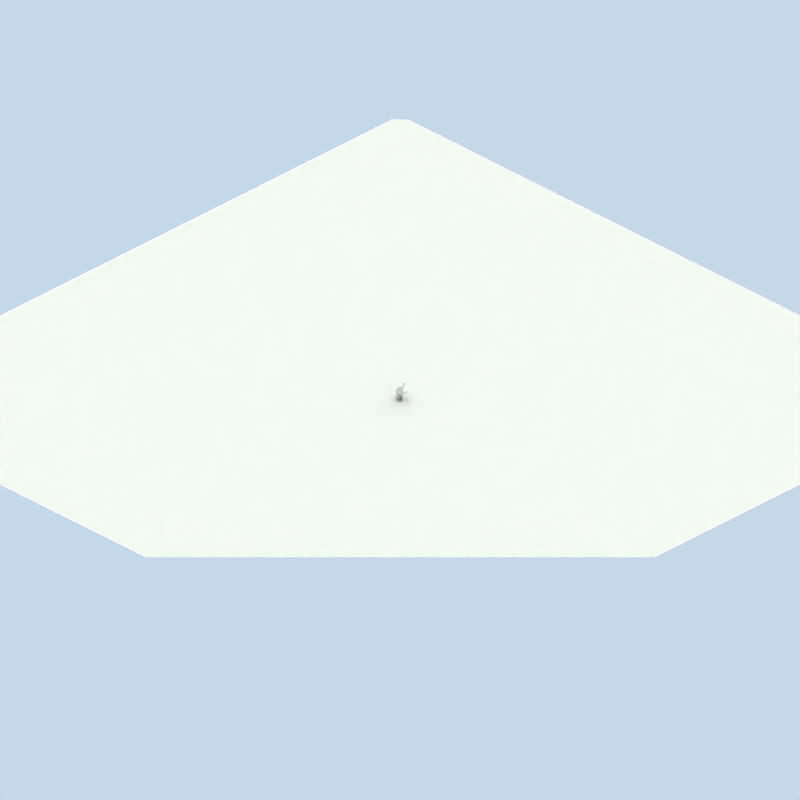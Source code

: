 # Source: low_poly_grass.blend  (saved by Blender 2.76.0; exported with 4.5.12 LTS)
import bpy
from mathutils import Matrix  # noqa: F401  (used for matrix-valued properties, if any)

bpy.ops.wm.read_factory_settings(use_empty=True)
scene = bpy.context.scene
scene.name = 'Scene'

# ---- collections
col_collection_1 = bpy.data.collections.new('Collection 1'); scene.collection.children.link(col_collection_1)

# ---- materials (node trees are filled in below, after node groups)
mat_leaf_001 = bpy.data.materials.new('leaf.001')
mat_leaf_001.alpha_threshold = 0.0
mat_leaf_001.use_transparent_shadow = False
mat_leaf_001.roughness = 0.5
mat_material_001 = bpy.data.materials.new('Material.001')
mat_material_001.alpha_threshold = 0.0
mat_material_001.use_transparent_shadow = False
mat_material_001.roughness = 0.5
mat_material_001.specular_intensity = 0.0
mat_material_001.line_color = (0.0, 0.0, 0.0, 1.0)

# ---- material node trees

# ---- world
world_world = bpy.data.worlds.new('World'); scene.world = world_world
world_world.color = (0.7742, 0.8472, 0.9176)
world_world.use_sun_shadow = False
world_world.sun_shadow_jitter_overblur = 0.0
world_world.cycles.sampling_method = 'MANUAL'
world_world.cycles.sample_map_resolution = 256
world_world.light_settings.distance = 1.0

# ---- cameras
cam_camera = bpy.data.cameras.new('Camera')
cam_camera.type = 'ORTHO'
cam_camera.passepartout_alpha = 0.2
cam_camera.clip_end = 100.0
cam_camera.lens = 35.0
cam_camera.sensor_width = 32.0
cam_camera.sensor_height = 18.0
cam_camera.ortho_scale = 105.4
cam_camera.show_passepartout = False
cam_camera.show_safe_areas = True
cam_camera.dof.focus_distance = 0.0
cam_camera.dof.aperture_fstop = 128.0

# ---- lights
light_arealight_001 = bpy.data.lights.new('AreaLight.001', 'AREA')
light_arealight_001.color = (1.0, 0.9118, 0.8941)
light_arealight_001.transmission_factor = 0.0
light_arealight_001.energy = 31.42
light_arealight_001.shadow_buffer_clip_start = 0.5
light_arealight_001.shadow_soft_size = 2.841
light_arealight_001.shadow_maximum_resolution = 0.006
light_arealight_001.use_absolute_resolution = True
light_arealight_001.size = 2.841
light_arealight_001.size_y = 1.0
light_arealight_001.cycles.use_multiple_importance_sampling = False
light_sun = bpy.data.lights.new('Sun', 'SUN')
light_sun.color = (1.0, 0.9218, 0.651)
light_sun.transmission_factor = 0.0
light_sun.angle = 3.111
light_sun.energy = 1.4
light_sun.shadow_buffer_clip_start = 0.5
light_sun.shadow_soft_size = 65.0
light_sun.shadow_cascade_max_distance = 1000.0
light_sun.cycles.use_multiple_importance_sampling = False
light_arealight = bpy.data.lights.new('AreaLight', 'AREA')
light_arealight.color = (1.0, 0.9118, 0.8941)
light_arealight.transmission_factor = 0.0
light_arealight.energy = 31.42
light_arealight.shadow_buffer_clip_start = 0.5
light_arealight.shadow_soft_size = 2.841
light_arealight.shadow_maximum_resolution = 0.006
light_arealight.use_absolute_resolution = True
light_arealight.size = 2.841
light_arealight.size_y = 1.0
light_arealight.cycles.use_multiple_importance_sampling = False

# ---- meshes
me_cube = bpy.data.meshes.new('Cube')
me_cube.from_pydata([(-1.0, -1.0, -1.0), (-1.0, -1.0, 1.0), (-1.0, 1.0, -1.0), (-1.0, 1.0, 1.0), (1.0, -1.0, -1.0), (1.0, -1.0, 1.0), (1.0, 1.0, -1.0), (1.0, 1.0, 1.0)], [], [(1, 3, 2, 0), (3, 7, 6, 2), (7, 5, 4, 6), (5, 1, 0, 4), (0, 2, 6, 4), (5, 7, 3, 1)])
me_cube.use_remesh_preserve_volume = False
me_cube.use_remesh_preserve_attributes = False
me_cube.use_mirror_vertex_groups = False
me_cube.update()
me_leaf_009 = bpy.data.meshes.new('leaf.009')
me_leaf_009.from_pydata([(-0.05782, -0.004898, 0.0), (0.154, -0.004898, 0.0), (-0.05782, 1.011, -0.2697), (0.154, 1.011, -0.2697), (-0.05782, 0.8034, -0.1429), (-0.05782, 0.5591, -0.02843), (-0.05782, 0.3951, 0.0), (-0.05782, 0.1951, 0.0), (0.154, 0.1951, 0.0), (0.154, 0.3951, 0.0), (0.154, 0.5966, -0.02626), (0.154, 0.8019, -0.1178)], [], [(4, 11, 3, 2), (0, 1, 8, 7), (7, 8, 9, 6), (6, 9, 10, 5), (5, 10, 11, 4)])
_uv = me_leaf_009.uv_layers.new(name='UVMap')
_uv.uv.foreach_set('vector', [0.0, 0.8, 1.0, 0.8, 1.0, 1.0, 0.0, 1.0, 0.0, 0.0, 1.0, 0.0, 1.0, 0.2, 0.0, 0.2, 0.0, 0.2, 1.0, 0.2, 1.0, 0.4, 0.0, 0.4, 0.0, 0.4, 1.0, 0.4, 1.0, 0.6, 0.0, 0.6, 0.0, 0.6, 1.0, 0.6, 1.0, 0.8, 0.0, 0.8])
me_leaf_009.materials.append(mat_leaf_001)
me_leaf_009.use_remesh_preserve_volume = False
me_leaf_009.use_remesh_preserve_attributes = False
me_leaf_009.use_mirror_vertex_groups = False
me_leaf_009.update()
me_leaf_008 = bpy.data.meshes.new('leaf.008')
me_leaf_008.from_pydata([(-0.05782, -0.004898, 2.98e-08), (0.154, -0.004898, 2.98e-08), (-0.02955, 0.9403, -0.3214), (0.1496, 1.014, -0.2578), (-0.03843, 0.7836, -0.1784), (-0.05764, 0.5596, -0.02862), (-0.05782, 0.3951, 2.98e-08), (-0.05782, 0.1951, 2.98e-08), (0.154, 0.1951, 2.98e-08), (0.154, 0.3951, 2.98e-08), (0.1557, 0.5992, -0.02698), (0.1558, 0.8268, -0.1166)], [], [(4, 11, 3, 2), (0, 1, 8, 7), (7, 8, 9, 6), (6, 9, 10, 5), (5, 10, 11, 4)])
_uv = me_leaf_008.uv_layers.new(name='UVMap')
_uv.uv.foreach_set('vector', [0.0, 0.8, 1.0, 0.8, 1.0, 1.0, 0.0, 1.0, 0.0, 0.0, 1.0, 0.0, 1.0, 0.2, 0.0, 0.2, 0.0, 0.2, 1.0, 0.2, 1.0, 0.4, 0.0, 0.4, 0.0, 0.4, 1.0, 0.4, 1.0, 0.6, 0.0, 0.6, 0.0, 0.6, 1.0, 0.6, 1.0, 0.8, 0.0, 0.8])
me_leaf_008.materials.append(mat_leaf_001)
me_leaf_008.use_remesh_preserve_volume = False
me_leaf_008.use_remesh_preserve_attributes = False
me_leaf_008.use_mirror_vertex_groups = False
me_leaf_008.update()
me_leaf_007 = bpy.data.meshes.new('leaf.007')
me_leaf_007.from_pydata([(-0.05782, -0.004898, 0.0), (0.154, -0.004898, 0.0), (-0.05782, 1.011, -0.2697), (0.154, 1.011, -0.2697), (-0.05782, 0.8034, -0.1429), (-0.05782, 0.5591, -0.02843), (-0.05782, 0.3951, 0.0), (-0.05782, 0.1951, 0.0), (0.154, 0.1951, 0.0), (0.154, 0.3951, 0.0), (0.154, 0.5966, -0.02626), (0.154, 0.8019, -0.1178)], [], [(4, 11, 3, 2), (0, 1, 8, 7), (7, 8, 9, 6), (6, 9, 10, 5), (5, 10, 11, 4)])
_uv = me_leaf_007.uv_layers.new(name='UVMap')
_uv.uv.foreach_set('vector', [0.0, 0.8, 1.0, 0.8, 1.0, 1.0, 0.0, 1.0, 0.0, 0.0, 1.0, 0.0, 1.0, 0.2, 0.0, 0.2, 0.0, 0.2, 1.0, 0.2, 1.0, 0.4, 0.0, 0.4, 0.0, 0.4, 1.0, 0.4, 1.0, 0.6, 0.0, 0.6, 0.0, 0.6, 1.0, 0.6, 1.0, 0.8, 0.0, 0.8])
me_leaf_007.materials.append(mat_leaf_001)
me_leaf_007.use_remesh_preserve_volume = False
me_leaf_007.use_remesh_preserve_attributes = False
me_leaf_007.use_mirror_vertex_groups = False
me_leaf_007.update()
me_leaf_006 = bpy.data.meshes.new('leaf.006')
me_leaf_006.from_pydata([(-0.05782, -0.004898, 0.0), (0.154, -0.004898, 0.0), (-0.05782, 1.011, -0.2697), (0.154, 1.011, -0.2697), (-0.05782, 0.8034, -0.1429), (-0.05799, 0.5589, -0.02398), (-0.05891, 0.3935, 0.02843), (-0.05785, 0.1951, 0.000782), (0.154, 0.1951, 0.0), (0.154, 0.3951, 0.0001739), (0.1548, 0.6003, -0.04614), (0.154, 0.8019, -0.1178)], [], [(4, 11, 3, 2), (0, 1, 8, 7), (7, 8, 9, 6), (6, 9, 10, 5), (5, 10, 11, 4)])
_uv = me_leaf_006.uv_layers.new(name='UVMap')
_uv.uv.foreach_set('vector', [0.0, 0.8, 1.0, 0.8, 1.0, 1.0, 0.0, 1.0, 0.0, 0.0, 1.0, 0.0, 1.0, 0.2, 0.0, 0.2, 0.0, 0.2, 1.0, 0.2, 1.0, 0.4, 0.0, 0.4, 0.0, 0.4, 1.0, 0.4, 1.0, 0.6, 0.0, 0.6, 0.0, 0.6, 1.0, 0.6, 1.0, 0.8, 0.0, 0.8])
me_leaf_006.materials.append(mat_leaf_001)
me_leaf_006.use_remesh_preserve_volume = False
me_leaf_006.use_remesh_preserve_attributes = False
me_leaf_006.use_mirror_vertex_groups = False
me_leaf_006.update()
me_leaf_005 = bpy.data.meshes.new('leaf.005')
me_leaf_005.from_pydata([(-0.05782, -0.004898, 0.0), (0.154, -0.004898, 0.0), (-0.05782, 1.011, -0.2697), (0.154, 1.011, -0.2697), (-0.05782, 0.8034, -0.1429), (-0.05782, 0.5591, -0.02843), (-0.05782, 0.3951, 0.0), (-0.05782, 0.1951, 0.0), (0.154, 0.1951, 0.0), (0.154, 0.3951, 0.0), (0.154, 0.5966, -0.02626), (0.154, 0.8019, -0.1178)], [], [(4, 11, 3, 2), (0, 1, 8, 7), (7, 8, 9, 6), (6, 9, 10, 5), (5, 10, 11, 4)])
_uv = me_leaf_005.uv_layers.new(name='UVMap')
_uv.uv.foreach_set('vector', [0.0, 0.8, 1.0, 0.8, 1.0, 1.0, 0.0, 1.0, 0.0, 0.0, 1.0, 0.0, 1.0, 0.2, 0.0, 0.2, 0.0, 0.2, 1.0, 0.2, 1.0, 0.4, 0.0, 0.4, 0.0, 0.4, 1.0, 0.4, 1.0, 0.6, 0.0, 0.6, 0.0, 0.6, 1.0, 0.6, 1.0, 0.8, 0.0, 0.8])
me_leaf_005.materials.append(mat_leaf_001)
me_leaf_005.use_remesh_preserve_volume = False
me_leaf_005.use_remesh_preserve_attributes = False
me_leaf_005.use_mirror_vertex_groups = False
me_leaf_005.update()
me_leaf_004 = bpy.data.meshes.new('leaf.004')
me_leaf_004.from_pydata([(-0.05782, -0.004898, 0.0), (0.154, -0.004898, 0.0), (-0.05782, 1.011, -0.2697), (0.154, 1.011, -0.2697), (-0.05782, 0.8034, -0.1429), (-0.05782, 0.5591, -0.02843), (-0.05782, 0.3951, 0.0), (-0.05782, 0.1951, 0.0), (0.154, 0.1951, 0.0), (0.154, 0.3951, 0.0), (0.154, 0.5966, -0.02626), (0.154, 0.8019, -0.1178)], [], [(4, 11, 3, 2), (0, 1, 8, 7), (7, 8, 9, 6), (6, 9, 10, 5), (5, 10, 11, 4)])
_uv = me_leaf_004.uv_layers.new(name='UVMap')
_uv.uv.foreach_set('vector', [0.0, 0.8, 1.0, 0.8, 1.0, 1.0, 0.0, 1.0, 0.0, 0.0, 1.0, 0.0, 1.0, 0.2, 0.0, 0.2, 0.0, 0.2, 1.0, 0.2, 1.0, 0.4, 0.0, 0.4, 0.0, 0.4, 1.0, 0.4, 1.0, 0.6, 0.0, 0.6, 0.0, 0.6, 1.0, 0.6, 1.0, 0.8, 0.0, 0.8])
me_leaf_004.materials.append(mat_leaf_001)
me_leaf_004.use_remesh_preserve_volume = False
me_leaf_004.use_remesh_preserve_attributes = False
me_leaf_004.use_mirror_vertex_groups = False
me_leaf_004.update()
me_leaf_003 = bpy.data.meshes.new('leaf.003')
me_leaf_003.from_pydata([(-0.05782, -0.004898, 0.0), (0.154, -0.004898, 0.0), (-0.03133, 0.7477, -0.285), (0.1275, 0.7477, -0.285), (-0.0369, 0.6624, -0.1785), (-0.04739, 0.5702, -0.05049), (-0.05666, 0.4009, 0.02183), (-0.05785, 0.1951, 0.000782), (0.154, 0.1951, 0.0), (0.151, 0.4054, -0.008117), (0.1418, 0.5968, -0.07644), (0.1341, 0.6685, -0.1565)], [], [(4, 11, 3, 2), (0, 1, 8, 7), (7, 8, 9, 6), (6, 9, 10, 5), (5, 10, 11, 4)])
_uv = me_leaf_003.uv_layers.new(name='UVMap')
_uv.uv.foreach_set('vector', [0.0, 0.8, 1.0, 0.8, 1.0, 1.0, 0.0, 1.0, 0.0, 0.0, 1.0, 0.0, 1.0, 0.2, 0.0, 0.2, 0.0, 0.2, 1.0, 0.2, 1.0, 0.4, 0.0, 0.4, 0.0, 0.4, 1.0, 0.4, 1.0, 0.6, 0.0, 0.6, 0.0, 0.6, 1.0, 0.6, 1.0, 0.8, 0.0, 0.8])
me_leaf_003.materials.append(mat_leaf_001)
me_leaf_003.use_remesh_preserve_volume = False
me_leaf_003.use_remesh_preserve_attributes = False
me_leaf_003.use_mirror_vertex_groups = False
me_leaf_003.update()
me_leaf_002 = bpy.data.meshes.new('leaf.002')
me_leaf_002.from_pydata([(-0.05782, -0.004898, 0.0), (0.154, -0.004898, 0.0), (-0.05782, 1.011, -0.2697), (0.154, 1.011, -0.2697), (-0.05782, 0.8034, -0.1429), (-0.05782, 0.5591, -0.02843), (-0.05782, 0.3951, 0.0), (-0.05782, 0.1951, 0.0), (0.154, 0.1951, 0.0), (0.154, 0.3951, 0.0), (0.154, 0.5966, -0.02626), (0.154, 0.8019, -0.1178)], [], [(4, 11, 3, 2), (0, 1, 8, 7), (7, 8, 9, 6), (6, 9, 10, 5), (5, 10, 11, 4)])
_uv = me_leaf_002.uv_layers.new(name='UVMap')
_uv.uv.foreach_set('vector', [0.0, 0.8, 1.0, 0.8, 1.0, 1.0, 0.0, 1.0, 0.0, 0.0, 1.0, 0.0, 1.0, 0.2, 0.0, 0.2, 0.0, 0.2, 1.0, 0.2, 1.0, 0.4, 0.0, 0.4, 0.0, 0.4, 1.0, 0.4, 1.0, 0.6, 0.0, 0.6, 0.0, 0.6, 1.0, 0.6, 1.0, 0.8, 0.0, 0.8])
me_leaf_002.materials.append(mat_leaf_001)
me_leaf_002.use_remesh_preserve_volume = False
me_leaf_002.use_remesh_preserve_attributes = False
me_leaf_002.use_mirror_vertex_groups = False
me_leaf_002.update()
me_leaf_000 = bpy.data.meshes.new('leaf.000')
me_leaf_000.from_pydata([(-0.05782, -0.004898, 2.98e-08), (0.154, -0.004898, 2.98e-08), (-0.02955, 0.6685, -0.3371), (0.1496, 0.7424, -0.2735), (-0.03843, 0.695, -0.1835), (-0.05764, 0.5596, -0.02862), (-0.05782, 0.3951, 2.98e-08), (-0.05782, 0.1951, 2.98e-08), (0.154, 0.1951, 2.98e-08), (0.154, 0.3951, 2.98e-08), (0.1557, 0.5992, -0.02698), (0.1558, 0.7622, -0.1204)], [], [(4, 11, 3, 2), (0, 1, 8, 7), (7, 8, 9, 6), (6, 9, 10, 5), (5, 10, 11, 4)])
_uv = me_leaf_000.uv_layers.new(name='UVMap')
_uv.uv.foreach_set('vector', [0.0, 0.8, 1.0, 0.8, 1.0, 1.0, 0.0, 1.0, 0.0, 0.0, 1.0, 0.0, 1.0, 0.2, 0.0, 0.2, 0.0, 0.2, 1.0, 0.2, 1.0, 0.4, 0.0, 0.4, 0.0, 0.4, 1.0, 0.4, 1.0, 0.6, 0.0, 0.6, 0.0, 0.6, 1.0, 0.6, 1.0, 0.8, 0.0, 0.8])
me_leaf_000.materials.append(mat_leaf_001)
me_leaf_000.use_remesh_preserve_volume = False
me_leaf_000.use_remesh_preserve_attributes = False
me_leaf_000.use_mirror_vertex_groups = False
me_leaf_000.update()
me_leaf_001 = bpy.data.meshes.new('leaf.001')
me_leaf_001.from_pydata([(-0.05782, -0.004898, 0.0), (0.154, -0.004898, 0.0), (-0.05782, 1.011, -0.2697), (0.154, 1.011, -0.2697), (-0.05782, 0.8034, -0.1429), (-0.05782, 0.5591, -0.02843), (-0.05782, 0.3951, 0.0), (-0.05782, 0.1951, 0.0), (0.154, 0.1951, 0.0), (0.154, 0.3951, 0.0), (0.154, 0.5966, -0.02626), (0.154, 0.8019, -0.1178)], [], [(4, 11, 3, 2), (0, 1, 8, 7), (7, 8, 9, 6), (6, 9, 10, 5), (5, 10, 11, 4)])
_uv = me_leaf_001.uv_layers.new(name='UVMap')
_uv.uv.foreach_set('vector', [0.0, 0.8, 1.0, 0.8, 1.0, 1.0, 0.0, 1.0, 0.0, 0.0, 1.0, 0.0, 1.0, 0.2, 0.0, 0.2, 0.0, 0.2, 1.0, 0.2, 1.0, 0.4, 0.0, 0.4, 0.0, 0.4, 1.0, 0.4, 1.0, 0.6, 0.0, 0.6, 0.0, 0.6, 1.0, 0.6, 1.0, 0.8, 0.0, 0.8])
me_leaf_001.materials.append(mat_leaf_001)
me_leaf_001.use_remesh_preserve_volume = False
me_leaf_001.use_remesh_preserve_attributes = False
me_leaf_001.use_mirror_vertex_groups = False
me_leaf_001.update()
me_plane = bpy.data.meshes.new('Plane')
me_plane.from_pydata([(1.0, 1.0, 0.0), (1.0, -1.0, 0.0), (-1.0, -1.0, 0.0), (-1.0, 1.0, 0.0)], [], [(0, 3, 2, 1)])
me_plane.materials.append(mat_material_001)
me_plane.use_remesh_preserve_volume = False
me_plane.use_remesh_preserve_attributes = False
me_plane.use_mirror_vertex_groups = False
me_plane.update()

# ---- objects
ob_base = bpy.data.objects.new('base', me_cube)
ob_leaf_009 = bpy.data.objects.new('leaf.009', me_leaf_009)
ob_leaf_008 = bpy.data.objects.new('leaf.008', me_leaf_008)
ob_leaf_007 = bpy.data.objects.new('leaf.007', me_leaf_007)
ob_leaf_006 = bpy.data.objects.new('leaf.006', me_leaf_006)
ob_leaf_005 = bpy.data.objects.new('leaf.005', me_leaf_005)
ob_leaf_004 = bpy.data.objects.new('leaf.004', me_leaf_004)
ob_leaf_003 = bpy.data.objects.new('leaf.003', me_leaf_003)
ob_leaf_002 = bpy.data.objects.new('leaf.002', me_leaf_002)
ob_leaf_000 = bpy.data.objects.new('leaf.000', me_leaf_000)
ob_leaf_001 = bpy.data.objects.new('leaf.001', me_leaf_001)
ob_shadowplane = bpy.data.objects.new('shadowPlane', me_plane)
ob_globalwrapper = bpy.data.objects.new('globalWrapper', None)
ob_filllight = bpy.data.objects.new('fillLight', light_arealight_001)
ob_sun = bpy.data.objects.new('Sun', light_sun)
ob_arealight = bpy.data.objects.new('AreaLight', light_arealight)
ob_isocamera = bpy.data.objects.new('isoCamera', cam_camera)

# ---- transforms, parenting, visibility, modifiers, constraints
ob_base.location = (0.0, 0.0, -0.2141)
ob_base.scale = (0.4651, 0.4651, 0.09712)
ob_base.hide_render = True
ob_base.lineart.crease_threshold = 0.0
ob_leaf_009.parent = ob_base
ob_leaf_009.matrix_parent_inverse = Matrix(((1.0, 0.0, 0.0, 0.0), (0.0, 1.0, 0.0, 0.0), (0.0, 0.0, 4.789, 1.589), (0.0, 0.0, 0.0, 1.0)))
ob_leaf_009.location = (0.0, 0.0, 0.0)
ob_leaf_009.rotation_euler = (1.513, -0.0, 0.5502)
ob_leaf_009.scale = (5.327, 2.191, 5.319)
ob_leaf_009.lineart.crease_threshold = 0.0
ob_leaf_008.parent = ob_base
ob_leaf_008.matrix_parent_inverse = Matrix(((1.0, 0.0, 0.0, 0.0), (0.0, 1.0, 0.0, 0.0), (0.0, 0.0, 4.789, 1.589), (0.0, 0.0, 0.0, 1.0)))
ob_leaf_008.location = (0.0, 0.0, 0.0)
ob_leaf_008.rotation_euler = (1.513, -0.0, 2.709)
ob_leaf_008.scale = (4.262, 1.753, 4.256)
ob_leaf_008.lineart.crease_threshold = 0.0
ob_leaf_007.parent = ob_base
ob_leaf_007.matrix_parent_inverse = Matrix(((1.0, 0.0, 0.0, 0.0), (0.0, 1.0, 0.0, 0.0), (0.0, 0.0, 4.789, 1.589), (0.0, 0.0, 0.0, 1.0)))
ob_leaf_007.location = (0.0, 0.0, 0.0)
ob_leaf_007.rotation_euler = (1.513, -0.0, 1.522)
ob_leaf_007.scale = (3.686, 1.517, 3.681)
ob_leaf_007.lineart.crease_threshold = 0.0
ob_leaf_006.parent = ob_base
ob_leaf_006.matrix_parent_inverse = Matrix(((1.0, 0.0, 0.0, 0.0), (0.0, 1.0, 0.0, 0.0), (0.0, 0.0, 4.789, 1.589), (0.0, 0.0, 0.0, 1.0)))
ob_leaf_006.location = (0.0, 0.0, 0.0)
ob_leaf_006.rotation_euler = (1.513, -0.0, -0.9824)
ob_leaf_006.scale = (7.98, 3.283, 7.969)
ob_leaf_006.lineart.crease_threshold = 0.0
ob_leaf_005.parent = ob_base
ob_leaf_005.matrix_parent_inverse = Matrix(((1.0, 0.0, 0.0, 0.0), (0.0, 1.0, 0.0, 0.0), (0.0, 0.0, 4.789, 1.589), (0.0, 0.0, 0.0, 1.0)))
ob_leaf_005.location = (0.0, 0.0, 0.0)
ob_leaf_005.rotation_euler = (1.513, -0.0, -2.62)
ob_leaf_005.scale = (2.654, 1.092, 2.65)
ob_leaf_005.lineart.crease_threshold = 0.0
ob_leaf_004.parent = ob_base
ob_leaf_004.matrix_parent_inverse = Matrix(((1.0, 0.0, 0.0, 0.0), (0.0, 1.0, 0.0, 0.0), (0.0, 0.0, 4.789, 1.589), (0.0, 0.0, 0.0, 1.0)))
ob_leaf_004.location = (0.0, 0.0, 0.0)
ob_leaf_004.rotation_euler = (1.513, -0.0, -3.17)
ob_leaf_004.scale = (2.654, 2.654, 2.654)
ob_leaf_004.lineart.crease_threshold = 0.0
ob_leaf_003.parent = ob_base
ob_leaf_003.matrix_parent_inverse = Matrix(((1.0, 0.0, 0.0, 0.0), (0.0, 1.0, 0.0, 0.0), (0.0, 0.0, 4.789, 1.589), (0.0, 0.0, 0.0, 1.0)))
ob_leaf_003.location = (0.0, 0.0, 0.0)
ob_leaf_003.rotation_euler = (1.513, -0.0, -2.197)
ob_leaf_003.scale = (7.98, 7.98, 7.98)
ob_leaf_003.lineart.crease_threshold = 0.0
ob_leaf_002.parent = ob_base
ob_leaf_002.matrix_parent_inverse = Matrix(((1.0, 0.0, 0.0, 0.0), (0.0, 1.0, 0.0, 0.0), (0.0, 0.0, 4.789, 1.589), (0.0, 0.0, 0.0, 1.0)))
ob_leaf_002.location = (0.0, 0.0, 0.0)
ob_leaf_002.rotation_euler = (1.513, -0.0, 0.9721)
ob_leaf_002.scale = (3.686, 3.686, 3.686)
ob_leaf_002.lineart.crease_threshold = 0.0
ob_leaf_000.parent = ob_base
ob_leaf_000.matrix_parent_inverse = Matrix(((1.0, 0.0, 0.0, 0.0), (0.0, 1.0, 0.0, 0.0), (0.0, 0.0, 4.789, 1.589), (0.0, 0.0, 0.0, 1.0)))
ob_leaf_000.location = (0.0, 0.0, 0.0)
ob_leaf_000.rotation_euler = (1.513, -0.0, 2.159)
ob_leaf_000.scale = (4.262, 4.262, 4.262)
ob_leaf_000.lineart.crease_threshold = 0.0
ob_leaf_001.parent = ob_base
ob_leaf_001.matrix_parent_inverse = Matrix(((1.0, 0.0, 0.0, 0.0), (0.0, 1.0, 0.0, 0.0), (0.0, 0.0, 4.789, 1.589), (0.0, 0.0, 0.0, 1.0)))
ob_leaf_001.location = (0.0, 0.0, 0.0)
ob_leaf_001.rotation_euler = (1.513, -0.0, 0.0)
ob_leaf_001.scale = (5.327, 5.327, 5.327)
ob_leaf_001.lineart.crease_threshold = 0.0
ob_shadowplane.location = (0.0, 0.0, 0.0)
ob_shadowplane.scale = (53.05, 53.05, 53.05)
ob_shadowplane.lock_rotations_4d = False
ob_shadowplane.empty_display_type = 'ARROWS'
ob_shadowplane.hide_viewport = True
ob_shadowplane.lineart.crease_threshold = 0.0
ob_globalwrapper.location = (0.0, 0.0, 0.0)
ob_globalwrapper.scale = (4.193, 4.193, 4.193)
ob_globalwrapper.lock_rotations_4d = False
ob_globalwrapper.empty_display_type = 'ARROWS'
ob_globalwrapper.empty_image_offset = (0.0, 0.0)
ob_globalwrapper.hide_viewport = True
ob_globalwrapper.lineart.crease_threshold = 0.0
ob_filllight.location = (6.506, -37.49, -1.421)
ob_filllight.rotation_euler = (-0.5411, 0.03316, 0.0)
ob_filllight.empty_display_type = 'ARROWS'
ob_filllight.hide_viewport = True
ob_filllight.lineart.crease_threshold = 0.0
_c = ob_filllight.constraints.new('TRACK_TO'); _c.name = 'TrackTo'
_c.target = ob_globalwrapper
ob_sun.location = (27.0, 23.08, 60.04)
ob_sun.rotation_euler = (-0.5412, 0.03316, 0.0)
ob_sun.empty_display_type = 'ARROWS'
ob_sun.lineart.crease_threshold = 0.0
_c = ob_sun.constraints.new('TRACK_TO'); _c.name = 'TrackTo'
_c.target = ob_globalwrapper
ob_arealight.location = (30.89, 9.973, 52.61)
ob_arealight.rotation_euler = (-0.5411, 0.03316, 0.0)
ob_arealight.empty_display_type = 'ARROWS'
ob_arealight.lineart.crease_threshold = 0.0
_c = ob_arealight.constraints.new('TRACK_TO'); _c.name = 'TrackTo'
_c.target = ob_globalwrapper
ob_isocamera.location = (22.04, -22.04, 18.0)
ob_isocamera.rotation_euler = (2.147, 0.0, 0.9547)
ob_isocamera.lock_rotations_4d = False
ob_isocamera.empty_display_type = 'ARROWS'
ob_isocamera.color = (0.0, 0.0, 0.0, 0.0)
ob_isocamera.display_type = 'WIRE'
ob_isocamera.lineart.crease_threshold = 0.0
_c = ob_isocamera.constraints.new('TRACK_TO'); _c.name = 'Const'
_c.target = ob_globalwrapper

# ---- collection membership
col_collection_1.objects.link(ob_base)
col_collection_1.objects.link(ob_leaf_009)
col_collection_1.objects.link(ob_leaf_008)
col_collection_1.objects.link(ob_leaf_007)
col_collection_1.objects.link(ob_leaf_006)
col_collection_1.objects.link(ob_leaf_005)
col_collection_1.objects.link(ob_leaf_004)
col_collection_1.objects.link(ob_leaf_003)
col_collection_1.objects.link(ob_leaf_002)
col_collection_1.objects.link(ob_leaf_000)
col_collection_1.objects.link(ob_leaf_001)
col_collection_1.objects.link(ob_shadowplane)
col_collection_1.objects.link(ob_globalwrapper)
col_collection_1.objects.link(ob_filllight)
col_collection_1.objects.link(ob_sun)
col_collection_1.objects.link(ob_arealight)
col_collection_1.objects.link(ob_isocamera)

# ---- scene / render settings (as saved in the file)
scene.camera = ob_isocamera
scene.frame_start = 1; scene.frame_end = 250; scene.frame_set(1)
scene.render.engine = 'BLENDER_EEVEE_NEXT'
scene.render.image_settings.quality = 100
scene.render.image_settings.compression = 100
scene.render.image_settings.exr_codec = 'RLE'
scene.render.resolution_x = 1800
scene.render.resolution_y = 1800
scene.render.pixel_aspect_x = 100.0
scene.render.pixel_aspect_y = 100.0
scene.render.fps = 25
scene.render.dither_intensity = 0.0
scene.render.film_transparent = True
scene.render.use_compositing = False
scene.render.use_sequencer = False
scene.render.bake_margin = 2
scene.render.bake_bias = 0.0
scene.render.use_stamp_time = False
scene.render.use_stamp_date = False
scene.render.use_stamp_frame = False
scene.render.use_stamp_camera = False
scene.render.use_stamp_scene = False
scene.render.use_stamp_filename = False
scene.render.use_stamp_render_time = False
scene.render.stamp_font_size = 0
scene.cycles.use_denoising = False
scene.cycles.samples = 10
scene.cycles.sampling_pattern = 'TABULATED_SOBOL'
scene.cycles.light_sampling_threshold = 0.0
scene.cycles.use_adaptive_sampling = False
scene.cycles.use_light_tree = False
scene.cycles.blur_glossy = 0.0
scene.cycles.volume_bounces = 1
scene.cycles.pixel_filter_type = 'GAUSSIAN'
scene.cycles.sample_clamp_indirect = 0.0
scene.view_settings.view_transform = 'Raw'
bpy.context.view_layer.update()
